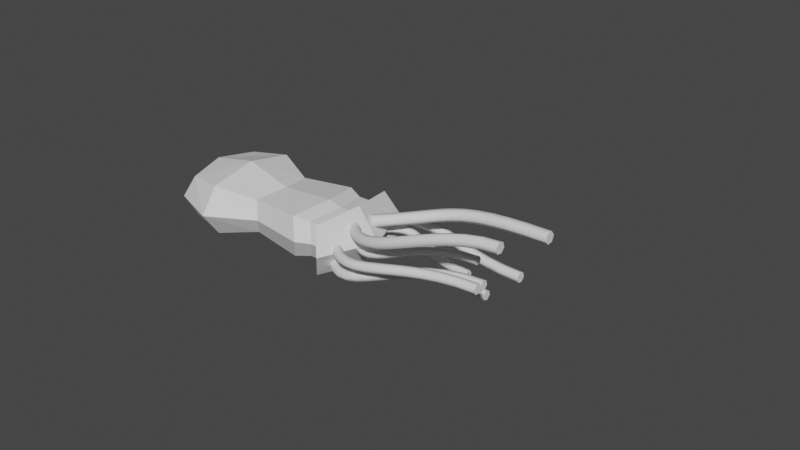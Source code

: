 # Source: bld_squid.blend  (saved by Blender 3.2.14; exported with 4.5.12 LTS)
import bpy
from mathutils import Matrix  # noqa: F401  (used for matrix-valued properties, if any)

bpy.ops.wm.read_factory_settings(use_empty=True)
scene = bpy.context.scene
scene.name = 'Scene'

# ---- collections
col_collection = bpy.data.collections.new('Collection'); scene.collection.children.link(col_collection)

# ---- materials (node trees are filled in below, after node groups)
mat_material = bpy.data.materials.new('Material')
mat_material.alpha_threshold = 0.0
mat_material.use_transparent_shadow = False
mat_material.line_color = (0.0, 0.0, 0.0, 1.0)

# ---- material node trees
mat_material.use_nodes = True; mat_material.node_tree.nodes.clear()
_N = mat_material.node_tree.nodes; _L = mat_material.node_tree.links
n0 = _N.new('ShaderNodeOutputMaterial'); n0.name = 'Material Output'; n0.location = (300, 300)
n1 = _N.new('ShaderNodeBsdfPrincipled'); n1.name = 'Principled BSDF'; n1.location = (10, 300)
n1.distribution = 'GGX'
n1.subsurface_method = 'RANDOM_WALK_SKIN'
n1.inputs[2].default_value = 0.4
n1.inputs[3].default_value = 1.45
n1.inputs[27].default_value = (0.0, 0.0, 0.0, 1.0)
n1.inputs[28].default_value = 1.0
_L.new(n1.outputs[0], n0.inputs[0])
n0.is_active_output = True

# ---- world
world_world = bpy.data.worlds.new('World'); scene.world = world_world
world_world.use_nodes = True; world_world.node_tree.nodes.clear()
_N = world_world.node_tree.nodes; _L = world_world.node_tree.links
n0 = _N.new('ShaderNodeOutputWorld'); n0.name = 'World Output'; n0.location = (300, 300)
n1 = _N.new('ShaderNodeBackground'); n1.name = 'Background'; n1.location = (10, 300)
n1.inputs[0].default_value = (0.05088, 0.05088, 0.05088, 1.0)
_L.new(n1.outputs[0], n0.inputs[0])
n0.is_active_output = True
world_world.color = (0.05088, 0.05088, 0.05088)
world_world.use_sun_shadow = False
world_world.sun_shadow_jitter_overblur = 0.0

# ---- meshes
me_cube = bpy.data.meshes.new('Cube')
me_cube.from_pydata([(0.5098, 0.411, 0.411), (0.5098, 0.411, -0.411), (0.5098, -0.411, 0.411), (0.5098, -0.411, -0.411), (-0.5, 0.5, 0.5), (-0.5, 0.5, -0.5), (-0.5, -0.5, 0.5), (-0.5, -0.5, -0.5), (-0.6096, 1.583e-08, -0.6096), (5.588e-09, 0.6096, -0.6096), (0.5998, 0.5011, 2.676e-09), (-0.6096, -0.6096, -2.794e-09), (0.5998, -0.5011, 2.676e-09), (-0.6096, 0.6096, -2.794e-09), (-1.863e-09, -0.6096, 0.6096), (0.5998, 1.591e-10, 0.5011), (-9.313e-10, -0.6096, -0.6096), (-0.6096, 6.519e-09, 0.6096), (1.863e-09, 0.6096, 0.6096), (0.5998, 1.591e-10, -0.5011), (-6.519e-09, 8.382e-09, 0.8395), (1.304e-08, -0.8395, 4.657e-09), (-0.8395, 1.024e-08, 5.588e-09), (0.0, -5.588e-09, -0.8395), (1.304e-08, 0.8395, 7.451e-09), (1.21, 0.5, 0.5), (1.319, 0.6096, 1.946e-08), (1.21, 0.5, -0.5), (1.21, -0.5, 0.5), (1.319, -0.6096, 1.946e-08), (1.21, -0.5, -0.5), (1.319, -1.946e-08, 0.6096), (1.319, -1.946e-08, -0.6096), (1.411, 0.429, 0.429), (1.505, 0.523, 1.733e-08), (1.411, 0.429, -0.429), (1.411, -0.429, 0.429), (1.505, -0.523, 1.733e-08), (1.411, -0.429, -0.429), (1.505, -1.996e-08, 0.523), (1.505, -1.996e-08, -0.523), (1.56, 0.429, 0.429), (1.411, 0.429, 0.429), (1.505, 0.523, 1.733e-08), (1.411, 0.429, -0.429), (1.411, -0.429, 0.429), (1.505, -0.523, 1.733e-08), (1.411, -0.429, -0.429), (1.505, -1.996e-08, 0.523), (1.505, -1.996e-08, -0.523), (1.702, -1.037e-08, 1.573e-08), (1.654, 0.523, 1.733e-08), (1.56, 0.429, -0.429), (1.56, -0.429, 0.429), (1.654, -0.523, 1.733e-08), (1.56, -0.429, -0.429), (1.654, -2.243e-08, 0.523), (1.654, -2.243e-08, -0.523), (1.79, -0.7321, 1.629e-08), (1.659, -0.6005, -0.6005), (1.659, -0.6005, 0.6005), (1.79, 0.7321, 1.629e-08), (1.659, 0.6005, -0.6005), (1.659, 0.6005, 0.6005), (1.79, -3.636e-08, 0.7321), (1.79, -3.636e-08, -0.7321), (2.066, -2.294e-08, 1.405e-08)], [], [(0, 18, 20, 15), (18, 4, 17, 20), (20, 17, 6, 14), (15, 20, 14, 2), (3, 12, 21, 16), (12, 2, 14, 21), (21, 14, 6, 11), (16, 21, 11, 7), (7, 11, 22, 8), (11, 6, 17, 22), (22, 17, 4, 13), (8, 22, 13, 5), (5, 9, 23, 8), (9, 1, 19, 23), (23, 19, 3, 16), (8, 23, 16, 7), (3, 19, 32, 30), (10, 0, 25, 26), (15, 2, 28, 31), (2, 12, 29, 28), (5, 13, 24, 9), (13, 4, 18, 24), (24, 18, 0, 10), (9, 24, 10, 1), (32, 27, 35, 40), (26, 25, 33, 34), (28, 29, 37, 36), (25, 31, 39, 33), (12, 3, 30, 29), (1, 10, 26, 27), (0, 15, 31, 25), (19, 1, 27, 32), (41, 56, 64, 63), (54, 55, 59, 58), (55, 57, 65, 59), (52, 51, 61, 62), (31, 28, 36, 39), (29, 30, 38, 37), (27, 26, 34, 35), (30, 32, 40, 38), (44, 49, 50, 43), (43, 50, 48, 42), (50, 46, 45, 48), (49, 47, 46, 50), (46, 47, 55, 54), (44, 43, 51, 52), (47, 49, 57, 55), (42, 48, 56, 41), (45, 46, 54, 53), (43, 42, 41, 51), (49, 44, 52, 57), (48, 45, 53, 56), (65, 66, 58, 59), (66, 64, 60, 58), (61, 63, 64, 66), (62, 61, 66, 65), (51, 41, 63, 61), (57, 52, 62, 65), (53, 54, 58, 60), (56, 53, 60, 64)])
_uv = me_cube.uv_layers.new(name='UVMap')
_uv.uv.foreach_set('vector', [0.625, 0.5, 0.75, 0.5, 0.75, 0.625, 0.625, 0.625, 0.75, 0.5, 0.875, 0.5, 0.875, 0.625, 0.75, 0.625, 0.75, 0.625, 0.875, 0.625, 0.875, 0.75, 0.75, 0.75, 0.625, 0.625, 0.75, 0.625, 0.75, 0.75, 0.625, 0.75, 0.375, 0.75, 0.5, 0.75, 0.5, 0.875, 0.375, 0.875, 0.5, 0.75, 0.625, 0.75, 0.625, 0.875, 0.5, 0.875, 0.5, 0.875, 0.625, 0.875, 0.625, 1.0, 0.5, 1.0, 0.375, 0.875, 0.5, 0.875, 0.5, 1.0, 0.375, 1.0, 0.375, 0.0, 0.5, 0.0, 0.5, 0.125, 0.375, 0.125, 0.5, 0.0, 0.625, 0.0, 0.625, 0.125, 0.5, 0.125, 0.5, 0.125, 0.625, 0.125, 0.625, 0.25, 0.5, 0.25, 0.375, 0.125, 0.5, 0.125, 0.5, 0.25, 0.375, 0.25, 0.125, 0.5, 0.25, 0.5, 0.25, 0.625, 0.125, 0.625, 0.25, 0.5, 0.375, 0.5, 0.375, 0.625, 0.25, 0.625, 0.25, 0.625, 0.375, 0.625, 0.375, 0.75, 0.25, 0.75, 0.125, 0.625, 0.25, 0.625, 0.25, 0.75, 0.125, 0.75, 0.375, 0.75, 0.375, 0.625, 0.375, 0.625, 0.375, 0.75, 0.5, 0.5, 0.625, 0.5, 0.625, 0.5, 0.5, 0.5, 0.625, 0.625, 0.625, 0.75, 0.625, 0.75, 0.625, 0.625, 0.625, 0.75, 0.5, 0.75, 0.5, 0.75, 0.625, 0.75, 0.375, 0.25, 0.5, 0.25, 0.5, 0.375, 0.375, 0.375, 0.5, 0.25, 0.625, 0.25, 0.625, 0.375, 0.5, 0.375, 0.5, 0.375, 0.625, 0.375, 0.625, 0.5, 0.5, 0.5, 0.375, 0.375, 0.5, 0.375, 0.5, 0.5, 0.375, 0.5, 0.375, 0.625, 0.375, 0.5, 0.375, 0.5, 0.375, 0.625, 0.5, 0.5, 0.625, 0.5, 0.625, 0.5, 0.5, 0.5, 0.625, 0.75, 0.5, 0.75, 0.5, 0.75, 0.625, 0.75, 0.625, 0.5, 0.625, 0.625, 0.625, 0.625, 0.625, 0.5, 0.5, 0.75, 0.375, 0.75, 0.375, 0.75, 0.5, 0.75, 0.375, 0.5, 0.5, 0.5, 0.5, 0.5, 0.375, 0.5, 0.625, 0.5, 0.625, 0.625, 0.625, 0.625, 0.625, 0.5, 0.375, 0.625, 0.375, 0.5, 0.375, 0.5, 0.375, 0.625, 0.625, 0.5, 0.625, 0.625, 0.625, 0.625, 0.625, 0.5, 0.5, 0.75, 0.375, 0.75, 0.375, 0.75, 0.5, 0.75, 0.375, 0.75, 0.375, 0.625, 0.375, 0.625, 0.375, 0.75, 0.375, 0.5, 0.5, 0.5, 0.5, 0.5, 0.375, 0.5, 0.625, 0.625, 0.625, 0.75, 0.625, 0.75, 0.625, 0.625, 0.5, 0.75, 0.375, 0.75, 0.375, 0.75, 0.5, 0.75, 0.375, 0.5, 0.5, 0.5, 0.5, 0.5, 0.375, 0.5, 0.375, 0.75, 0.375, 0.625, 0.375, 0.625, 0.375, 0.75, 0.375, 0.5, 0.375, 0.625, 0.5, 0.625, 0.5, 0.5, 0.5, 0.5, 0.5, 0.625, 0.625, 0.625, 0.625, 0.5, 0.5, 0.625, 0.5, 0.75, 0.625, 0.75, 0.625, 0.625, 0.375, 0.625, 0.375, 0.75, 0.5, 0.75, 0.5, 0.625, 0.5, 0.75, 0.375, 0.75, 0.375, 0.75, 0.5, 0.75, 0.375, 0.5, 0.5, 0.5, 0.5, 0.5, 0.375, 0.5, 0.375, 0.75, 0.375, 0.625, 0.375, 0.625, 0.375, 0.75, 0.625, 0.5, 0.625, 0.625, 0.625, 0.625, 0.625, 0.5, 0.625, 0.75, 0.5, 0.75, 0.5, 0.75, 0.625, 0.75, 0.5, 0.5, 0.625, 0.5, 0.625, 0.5, 0.5, 0.5, 0.375, 0.625, 0.375, 0.5, 0.375, 0.5, 0.375, 0.625, 0.625, 0.625, 0.625, 0.75, 0.625, 0.75, 0.625, 0.625, 0.375, 0.625, 0.5, 0.625, 0.5, 0.75, 0.375, 0.75, 0.5, 0.625, 0.625, 0.625, 0.625, 0.75, 0.5, 0.75, 0.5, 0.5, 0.625, 0.5, 0.625, 0.625, 0.5, 0.625, 0.375, 0.5, 0.5, 0.5, 0.5, 0.625, 0.375, 0.625, 0.5, 0.5, 0.625, 0.5, 0.625, 0.5, 0.5, 0.5, 0.375, 0.625, 0.375, 0.5, 0.375, 0.5, 0.375, 0.625, 0.625, 0.75, 0.5, 0.75, 0.5, 0.75, 0.625, 0.75, 0.625, 0.625, 0.625, 0.75, 0.625, 0.75, 0.625, 0.625])
me_cube.materials.append(mat_material)
me_cube.use_mirror_vertex_groups = False
me_cube.update()
me_beziercurve_009 = bpy.data.meshes.new('BezierCurve.009')
me_beziercurve_009.from_pydata([(0.5648, -0.08908, -0.03784), (0.5648, -0.1489, -0.03356), (0.5648, -0.1826, -0.08325), (0.5648, -0.1563, -0.1372), (0.5648, -0.09649, -0.1415), (0.5648, -0.06286, -0.0918), (-1.028, 0.02828, 0.05196), (-0.9859, -0.01414, 0.05196), (-0.9646, -0.03536, 6.519e-09), (-0.9859, -0.01414, -0.05196), (-1.028, 0.02828, -0.05196), (-1.049, 0.0495, -1.863e-09), (-1.028, 0.02828, 0.05196), (-0.9859, -0.01414, 0.05196), (-0.9646, -0.03536, 6.519e-09), (-0.9859, -0.01414, -0.05196), (-1.028, 0.02828, -0.05196), (-1.049, 0.0495, -1.863e-09), (-0.9058, 0.1356, 0.05016), (-0.8705, 0.0871, 0.05028), (-0.8539, 0.06197, -0.001609), (-0.8725, 0.08539, -0.05361), (-0.9078, 0.1339, -0.05373), (-0.9244, 0.1591, -0.001847), (-0.7932, 0.2022, 0.045), (-0.7696, 0.1471, 0.04567), (-0.7602, 0.1178, -0.005874), (-0.7745, 0.1437, -0.05808), (-0.7981, 0.1989, -0.05875), (-0.8075, 0.2281, -0.007211), (-0.686, 0.232, 0.03693), (-0.6784, 0.1725, 0.0388), (-0.6789, 0.1406, -0.01201), (-0.6869, 0.1682, -0.06468), (-0.6944, 0.2277, -0.06656), (-0.694, 0.2596, -0.01575), (-0.583, 0.2295, 0.02683), (-0.5914, 0.1702, 0.03023), (-0.6013, 0.1384, -0.01968), (-0.6028, 0.1659, -0.07298), (-0.5944, 0.2252, -0.07637), (-0.5845, 0.257, -0.02647), (-0.4833, 0.2025, 0.01584), (-0.5026, 0.1459, 0.02039), (-0.5186, 0.1156, -0.02886), (-0.5153, 0.1419, -0.08267), (-0.4961, 0.1986, -0.08722), (-0.4801, 0.2289, -0.03797), (-0.3826, 0.1596, 0.004726), (-0.4069, 0.105, 0.009829), (-0.4254, 0.07564, -0.03916), (-0.4195, 0.1009, -0.09324), (-0.3952, 0.1556, -0.09835), (-0.3768, 0.1849, -0.04936), (-0.2748, 0.1076, -0.006019), (-0.2999, 0.05331, -0.0008427), (-0.3181, 0.0239, -0.04985), (-0.3114, 0.04878, -0.104), (-0.2863, 0.1031, -0.1092), (-0.2681, 0.1325, -0.0602), (-0.1542, 0.05234, -0.01597), (-0.177, -0.002935, -0.01098), (-0.1932, -0.03324, -0.06015), (-0.1867, -0.008264, -0.1143), (-0.1639, 0.04701, -0.1193), (-0.1477, 0.07732, -0.07013), (-0.01527, -0.0006185, -0.02466), (-0.03371, -0.05752, -0.01994), (-0.04665, -0.08906, -0.06932), (-0.04116, -0.06369, -0.1234), (-0.02272, -0.006792, -0.1281), (-0.009777, 0.02475, -0.07876), (0.1473, -0.04573, -0.03158), (0.1346, -0.1042, -0.0271), (0.1258, -0.1369, -0.07665), (0.1297, -0.1111, -0.1307), (0.1424, -0.05259, -0.1352), (0.1512, -0.01992, -0.08561), (0.3389, -0.07722, -0.03617), (0.3325, -0.1367, -0.03185), (0.3282, -0.1701, -0.08151), (0.3301, -0.144, -0.1355), (0.3365, -0.08449, -0.1398), (0.3409, -0.0511, -0.09015), (0.5648, -0.08908, -0.03784), (0.5648, -0.1489, -0.03356), (0.5648, -0.1826, -0.08325), (0.5648, -0.1563, -0.1372), (0.5648, -0.09649, -0.1415), (0.5648, -0.06286, -0.0918)], [], [(5, 3, 4), (5, 2, 3), (0, 2, 5), (0, 1, 2), (9, 11, 10), (8, 11, 9), (8, 6, 11), (7, 6, 8), (12, 18, 23, 17), (13, 19, 18, 12), (14, 20, 19, 13), (15, 21, 20, 14), (16, 22, 21, 15), (17, 23, 22, 16), (18, 24, 29, 23), (19, 25, 24, 18), (20, 26, 25, 19), (21, 27, 26, 20), (22, 28, 27, 21), (23, 29, 28, 22), (24, 30, 35, 29), (25, 31, 30, 24), (26, 32, 31, 25), (27, 33, 32, 26), (28, 34, 33, 27), (29, 35, 34, 28), (30, 36, 41, 35), (31, 37, 36, 30), (32, 38, 37, 31), (33, 39, 38, 32), (34, 40, 39, 33), (35, 41, 40, 34), (36, 42, 47, 41), (37, 43, 42, 36), (38, 44, 43, 37), (39, 45, 44, 38), (40, 46, 45, 39), (41, 47, 46, 40), (42, 48, 53, 47), (43, 49, 48, 42), (44, 50, 49, 43), (45, 51, 50, 44), (46, 52, 51, 45), (47, 53, 52, 46), (48, 54, 59, 53), (49, 55, 54, 48), (50, 56, 55, 49), (51, 57, 56, 50), (52, 58, 57, 51), (53, 59, 58, 52), (54, 60, 65, 59), (55, 61, 60, 54), (56, 62, 61, 55), (57, 63, 62, 56), (58, 64, 63, 57), (59, 65, 64, 58), (60, 66, 71, 65), (61, 67, 66, 60), (62, 68, 67, 61), (63, 69, 68, 62), (64, 70, 69, 63), (65, 71, 70, 64), (66, 72, 77, 71), (67, 73, 72, 66), (68, 74, 73, 67), (69, 75, 74, 68), (70, 76, 75, 69), (71, 77, 76, 70), (72, 78, 83, 77), (73, 79, 78, 72), (74, 80, 79, 73), (75, 81, 80, 74), (76, 82, 81, 75), (77, 83, 82, 76), (78, 84, 89, 83), (79, 85, 84, 78), (80, 86, 85, 79), (81, 87, 86, 80), (82, 88, 87, 81), (83, 89, 88, 82)])
me_beziercurve_009.polygons.foreach_set('use_smooth', [True] * 80)
_uv = me_beziercurve_009.uv_layers.new(name='UVMap')
_uv.uv.foreach_set('vector', [1.0, 0.0, 0.6, 0.0, 0.8, 0.0, 1.0, 0.0, 0.4, 0.0, 0.6, 0.0, 0.0, 0.0, 0.4, 0.0, 1.0, 0.0, 0.0, 0.0, 0.2, 0.0, 0.4, 0.0, 0.6, 0.0, 1.0, 0.0, 0.8, 0.0, 0.4, 0.0, 1.0, 0.0, 0.6, 0.0, 0.4, 0.0, 0.0, 0.0, 1.0, 0.0, 0.2, 0.0, 0.0, 0.0, 0.4, 0.0, 0.0, 1.0, 0.08333, 1.0, 0.08333, 0.8333, 0.0, 0.8333, 0.0, 0.1667, 0.08333, 0.1667, 0.08333, 0.0, 0.0, 0.0, 0.0, 0.3333, 0.08333, 0.3333, 0.08333, 0.1667, 0.0, 0.1667, 0.0, 0.5, 0.08333, 0.5, 0.08333, 0.3333, 0.0, 0.3333, 0.0, 0.6667, 0.08333, 0.6667, 0.08333, 0.5, 0.0, 0.5, 0.0, 0.8333, 0.08333, 0.8333, 0.08333, 0.6667, 0.0, 0.6667, 0.08333, 1.0, 0.1667, 1.0, 0.1667, 0.8333, 0.08333, 0.8333, 0.08333, 0.1667, 0.1667, 0.1667, 0.1667, 0.0, 0.08333, 0.0, 0.08333, 0.3333, 0.1667, 0.3333, 0.1667, 0.1667, 0.08333, 0.1667, 0.08333, 0.5, 0.1667, 0.5, 0.1667, 0.3333, 0.08333, 0.3333, 0.08333, 0.6667, 0.1667, 0.6667, 0.1667, 0.5, 0.08333, 0.5, 0.08333, 0.8333, 0.1667, 0.8333, 0.1667, 0.6667, 0.08333, 0.6667, 0.1667, 1.0, 0.25, 1.0, 0.25, 0.8333, 0.1667, 0.8333, 0.1667, 0.1667, 0.25, 0.1667, 0.25, 0.0, 0.1667, 0.0, 0.1667, 0.3333, 0.25, 0.3333, 0.25, 0.1667, 0.1667, 0.1667, 0.1667, 0.5, 0.25, 0.5, 0.25, 0.3333, 0.1667, 0.3333, 0.1667, 0.6667, 0.25, 0.6667, 0.25, 0.5, 0.1667, 0.5, 0.1667, 0.8333, 0.25, 0.8333, 0.25, 0.6667, 0.1667, 0.6667, 0.25, 1.0, 0.3333, 1.0, 0.3333, 0.8333, 0.25, 0.8333, 0.25, 0.1667, 0.3333, 0.1667, 0.3333, 0.0, 0.25, 0.0, 0.25, 0.3333, 0.3333, 0.3333, 0.3333, 0.1667, 0.25, 0.1667, 0.25, 0.5, 0.3333, 0.5, 0.3333, 0.3333, 0.25, 0.3333, 0.25, 0.6667, 0.3333, 0.6667, 0.3333, 0.5, 0.25, 0.5, 0.25, 0.8333, 0.3333, 0.8333, 0.3333, 0.6667, 0.25, 0.6667, 0.3333, 1.0, 0.4167, 1.0, 0.4167, 0.8333, 0.3333, 0.8333, 0.3333, 0.1667, 0.4167, 0.1667, 0.4167, 0.0, 0.3333, 0.0, 0.3333, 0.3333, 0.4167, 0.3333, 0.4167, 0.1667, 0.3333, 0.1667, 0.3333, 0.5, 0.4167, 0.5, 0.4167, 0.3333, 0.3333, 0.3333, 0.3333, 0.6667, 0.4167, 0.6667, 0.4167, 0.5, 0.3333, 0.5, 0.3333, 0.8333, 0.4167, 0.8333, 0.4167, 0.6667, 0.3333, 0.6667, 0.4167, 1.0, 0.5, 1.0, 0.5, 0.8333, 0.4167, 0.8333, 0.4167, 0.1667, 0.5, 0.1667, 0.5, 0.0, 0.4167, 0.0, 0.4167, 0.3333, 0.5, 0.3333, 0.5, 0.1667, 0.4167, 0.1667, 0.4167, 0.5, 0.5, 0.5, 0.5, 0.3333, 0.4167, 0.3333, 0.4167, 0.6667, 0.5, 0.6667, 0.5, 0.5, 0.4167, 0.5, 0.4167, 0.8333, 0.5, 0.8333, 0.5, 0.6667, 0.4167, 0.6667, 0.5, 1.0, 0.5833, 1.0, 0.5833, 0.8333, 0.5, 0.8333, 0.5, 0.1667, 0.5833, 0.1667, 0.5833, 0.0, 0.5, 0.0, 0.5, 0.3333, 0.5833, 0.3333, 0.5833, 0.1667, 0.5, 0.1667, 0.5, 0.5, 0.5833, 0.5, 0.5833, 0.3333, 0.5, 0.3333, 0.5, 0.6667, 0.5833, 0.6667, 0.5833, 0.5, 0.5, 0.5, 0.5, 0.8333, 0.5833, 0.8333, 0.5833, 0.6667, 0.5, 0.6667, 0.5833, 1.0, 0.6667, 1.0, 0.6667, 0.8333, 0.5833, 0.8333, 0.5833, 0.1667, 0.6667, 0.1667, 0.6667, 0.0, 0.5833, 0.0, 0.5833, 0.3333, 0.6667, 0.3333, 0.6667, 0.1667, 0.5833, 0.1667, 0.5833, 0.5, 0.6667, 0.5, 0.6667, 0.3333, 0.5833, 0.3333, 0.5833, 0.6667, 0.6667, 0.6667, 0.6667, 0.5, 0.5833, 0.5, 0.5833, 0.8333, 0.6667, 0.8333, 0.6667, 0.6667, 0.5833, 0.6667, 0.6667, 1.0, 0.75, 1.0, 0.75, 0.8333, 0.6667, 0.8333, 0.6667, 0.1667, 0.75, 0.1667, 0.75, 0.0, 0.6667, 0.0, 0.6667, 0.3333, 0.75, 0.3333, 0.75, 0.1667, 0.6667, 0.1667, 0.6667, 0.5, 0.75, 0.5, 0.75, 0.3333, 0.6667, 0.3333, 0.6667, 0.6667, 0.75, 0.6667, 0.75, 0.5, 0.6667, 0.5, 0.6667, 0.8333, 0.75, 0.8333, 0.75, 0.6667, 0.6667, 0.6667, 0.75, 1.0, 0.8333, 1.0, 0.8333, 0.8333, 0.75, 0.8333, 0.75, 0.1667, 0.8333, 0.1667, 0.8333, 0.0, 0.75, 0.0, 0.75, 0.3333, 0.8333, 0.3333, 0.8333, 0.1667, 0.75, 0.1667, 0.75, 0.5, 0.8333, 0.5, 0.8333, 0.3333, 0.75, 0.3333, 0.75, 0.6667, 0.8333, 0.6667, 0.8333, 0.5, 0.75, 0.5, 0.75, 0.8333, 0.8333, 0.8333, 0.8333, 0.6667, 0.75, 0.6667, 0.8333, 1.0, 0.9167, 1.0, 0.9167, 0.8333, 0.8333, 0.8333, 0.8333, 0.1667, 0.9167, 0.1667, 0.9167, 0.0, 0.8333, 0.0, 0.8333, 0.3333, 0.9167, 0.3333, 0.9167, 0.1667, 0.8333, 0.1667, 0.8333, 0.5, 0.9167, 0.5, 0.9167, 0.3333, 0.8333, 0.3333, 0.8333, 0.6667, 0.9167, 0.6667, 0.9167, 0.5, 0.8333, 0.5, 0.8333, 0.8333, 0.9167, 0.8333, 0.9167, 0.6667, 0.8333, 0.6667, 0.9167, 1.0, 1.0, 1.0, 1.0, 0.8333, 0.9167, 0.8333, 0.9167, 0.1667, 1.0, 0.1667, 1.0, 0.0, 0.9167, 0.0, 0.9167, 0.3333, 1.0, 0.3333, 1.0, 0.1667, 0.9167, 0.1667, 0.9167, 0.5, 1.0, 0.5, 1.0, 0.3333, 0.9167, 0.3333, 0.9167, 0.6667, 1.0, 0.6667, 1.0, 0.5, 0.9167, 0.5, 0.9167, 0.8333, 1.0, 0.8333, 1.0, 0.6667, 0.9167, 0.6667])
me_beziercurve_009.update()

# ---- curves / text
cu_beziercurve = bpy.data.curves.new('BezierCurve', 'CURVE')
cu_beziercurve.dimensions = '3D'
_sp = cu_beziercurve.splines.new('BEZIER'); _sp.bezier_points.add(1)
_sp.bezier_points.foreach_set('co', [-1.0, 0.0, 0.0, 0.563, 0.2761, -0.261])
_sp.bezier_points.foreach_set('handle_left', [-1.5, -0.5, 0.0, -0.437, 0.2761, -0.261])
_sp.bezier_points.foreach_set('handle_right', [-0.5, 0.5, 0.0, 1.563, 0.2761, -0.261])
for _p, _l, _r in zip(_sp.bezier_points, ['ALIGNED', 'ALIGNED'], ['ALIGNED', 'ALIGNED']): _p.handle_left_type = _l; _p.handle_right_type = _r
_sp.order_u = 0
_sp.order_v = 0
cu_beziercurve.use_path = True
cu_beziercurve.bevel_resolution = 1
cu_beziercurve.offset = 0.01
cu_beziercurve.bevel_depth = 0.06
cu_beziercurve.fill_mode = 'FULL'
cu_beziercurve.use_fill_caps = True
cu_beziercurve_002 = bpy.data.curves.new('BezierCurve.002', 'CURVE')
cu_beziercurve_002.dimensions = '3D'
_sp = cu_beziercurve_002.splines.new('BEZIER'); _sp.bezier_points.add(1)
_sp.bezier_points.foreach_set('co', [-1.0, 0.0, 0.0, 0.5407, 0.4425, 0.1715])
_sp.bezier_points.foreach_set('handle_left', [-1.5, -0.5, 0.0, -0.4593, 0.4425, 0.1715])
_sp.bezier_points.foreach_set('handle_right', [-0.5, 0.5, 0.0, 1.541, 0.4425, 0.1715])
for _p, _l, _r in zip(_sp.bezier_points, ['ALIGNED', 'ALIGNED'], ['ALIGNED', 'ALIGNED']): _p.handle_left_type = _l; _p.handle_right_type = _r
_sp.order_u = 0
_sp.order_v = 0
cu_beziercurve_002.use_path = True
cu_beziercurve_002.bevel_resolution = 1
cu_beziercurve_002.offset = 0.01
cu_beziercurve_002.bevel_depth = 0.06
cu_beziercurve_002.fill_mode = 'FULL'
cu_beziercurve_002.use_fill_caps = True
cu_beziercurve_003 = bpy.data.curves.new('BezierCurve.003', 'CURVE')
cu_beziercurve_003.dimensions = '3D'
_sp = cu_beziercurve_003.splines.new('BEZIER'); _sp.bezier_points.add(1)
_sp.bezier_points.foreach_set('co', [-1.0, 0.0, 0.0, 0.8578, -0.02799, -0.1639])
_sp.bezier_points.foreach_set('handle_left', [-1.5, -0.5, 0.0, -0.1422, -0.02799, -0.1639])
_sp.bezier_points.foreach_set('handle_right', [-0.5, 0.5, 0.0, 1.858, -0.02799, -0.1639])
for _p, _l, _r in zip(_sp.bezier_points, ['ALIGNED', 'ALIGNED'], ['ALIGNED', 'ALIGNED']): _p.handle_left_type = _l; _p.handle_right_type = _r
_sp.order_u = 0
_sp.order_v = 0
cu_beziercurve_003.use_path = True
cu_beziercurve_003.bevel_resolution = 1
cu_beziercurve_003.offset = 0.01
cu_beziercurve_003.bevel_depth = 0.06
cu_beziercurve_003.fill_mode = 'FULL'
cu_beziercurve_003.use_fill_caps = True
cu_beziercurve_004 = bpy.data.curves.new('BezierCurve.004', 'CURVE')
cu_beziercurve_004.dimensions = '3D'
_sp = cu_beziercurve_004.splines.new('BEZIER'); _sp.bezier_points.add(1)
_sp.bezier_points.foreach_set('co', [-1.0, 0.0, 0.0, 0.7934, 0.1745, -0.4643])
_sp.bezier_points.foreach_set('handle_left', [-1.5, -0.5, 0.0, 0.08724, 0.1745, -0.4643])
_sp.bezier_points.foreach_set('handle_right', [-0.5, 0.5, 0.0, 1.5, 0.1745, -0.4643])
for _p, _l, _r in zip(_sp.bezier_points, ['ALIGNED', 'ALIGNED'], ['ALIGNED', 'ALIGNED']): _p.handle_left_type = _l; _p.handle_right_type = _r
_sp.order_u = 0
_sp.order_v = 0
cu_beziercurve_004.use_path = True
cu_beziercurve_004.bevel_resolution = 1
cu_beziercurve_004.offset = 0.01
cu_beziercurve_004.bevel_depth = 0.06
cu_beziercurve_004.fill_mode = 'FULL'
cu_beziercurve_004.use_fill_caps = True
cu_beziercurve_005 = bpy.data.curves.new('BezierCurve.005', 'CURVE')
cu_beziercurve_005.dimensions = '3D'
_sp = cu_beziercurve_005.splines.new('BEZIER'); _sp.bezier_points.add(1)
_sp.bezier_points.foreach_set('co', [-1.0, 0.0, 0.0, 0.3343, 0.04736, -0.2885])
_sp.bezier_points.foreach_set('handle_left', [-1.5, -0.5, 0.0, -0.6657, 0.04736, -0.2885])
_sp.bezier_points.foreach_set('handle_right', [-0.5, 0.5, 0.0, 1.334, 0.04736, -0.2885])
for _p, _l, _r in zip(_sp.bezier_points, ['ALIGNED', 'ALIGNED'], ['ALIGNED', 'ALIGNED']): _p.handle_left_type = _l; _p.handle_right_type = _r
_sp.order_u = 0
_sp.order_v = 0
cu_beziercurve_005.use_path = True
cu_beziercurve_005.bevel_resolution = 1
cu_beziercurve_005.offset = 0.01
cu_beziercurve_005.bevel_depth = 0.06
cu_beziercurve_005.fill_mode = 'FULL'
cu_beziercurve_005.use_fill_caps = True
cu_beziercurve_007 = bpy.data.curves.new('BezierCurve.007', 'CURVE')
cu_beziercurve_007.dimensions = '3D'
_sp = cu_beziercurve_007.splines.new('BEZIER'); _sp.bezier_points.add(1)
_sp.bezier_points.foreach_set('co', [-1.0, 0.0, 0.0, 0.7495, -0.2465, -0.2553])
_sp.bezier_points.foreach_set('handle_left', [-1.5, -0.5, 0.0, -0.2505, -0.2465, -0.2553])
_sp.bezier_points.foreach_set('handle_right', [-0.5, 0.5, 0.0, 1.749, -0.2465, -0.2553])
for _p, _l, _r in zip(_sp.bezier_points, ['ALIGNED', 'ALIGNED'], ['ALIGNED', 'ALIGNED']): _p.handle_left_type = _l; _p.handle_right_type = _r
_sp.order_u = 0
_sp.order_v = 0
cu_beziercurve_007.use_path = True
cu_beziercurve_007.bevel_resolution = 1
cu_beziercurve_007.offset = 0.01
cu_beziercurve_007.bevel_depth = 0.06
cu_beziercurve_007.fill_mode = 'FULL'
cu_beziercurve_007.use_fill_caps = True
cu_beziercurve_008 = bpy.data.curves.new('BezierCurve.008', 'CURVE')
cu_beziercurve_008.dimensions = '3D'
_sp = cu_beziercurve_008.splines.new('BEZIER'); _sp.bezier_points.add(1)
_sp.bezier_points.foreach_set('co', [-1.0, 0.0, 0.0, 0.7495, -0.2465, -0.2553])
_sp.bezier_points.foreach_set('handle_left', [-1.5, -0.5, 0.0, -0.2505, -0.2465, -0.2553])
_sp.bezier_points.foreach_set('handle_right', [-0.5, 0.5, 0.0, 1.749, -0.2465, -0.2553])
for _p, _l, _r in zip(_sp.bezier_points, ['ALIGNED', 'ALIGNED'], ['ALIGNED', 'ALIGNED']): _p.handle_left_type = _l; _p.handle_right_type = _r
_sp.order_u = 0
_sp.order_v = 0
cu_beziercurve_008.use_path = True
cu_beziercurve_008.bevel_resolution = 1
cu_beziercurve_008.offset = 0.01
cu_beziercurve_008.bevel_depth = 0.06
cu_beziercurve_008.fill_mode = 'FULL'
cu_beziercurve_008.use_fill_caps = True

# ---- objects
ob_cube = bpy.data.objects.new('Cube', me_cube)
ob_beziercurve = bpy.data.objects.new('BezierCurve', cu_beziercurve)
ob_beziercurve_001 = bpy.data.objects.new('BezierCurve.001', cu_beziercurve_002)
ob_beziercurve_002 = bpy.data.objects.new('BezierCurve.002', cu_beziercurve_003)
ob_beziercurve_003 = bpy.data.objects.new('BezierCurve.003', cu_beziercurve_004)
ob_beziercurve_004 = bpy.data.objects.new('BezierCurve.004', cu_beziercurve_005)
ob_beziercurve_006 = bpy.data.objects.new('BezierCurve.006', cu_beziercurve_007)
ob_beziercurve_005 = bpy.data.objects.new('BezierCurve.005', cu_beziercurve_008)
ob_beziercurve_007 = bpy.data.objects.new('BezierCurve.007', me_beziercurve_009)

# ---- transforms, parenting, visibility, modifiers, constraints
ob_cube.location = (0.0, 0.0, 0.0)
ob_cube.scale = (0.5512, 0.5512, 0.2895)
ob_cube.lock_rotations_4d = False
ob_cube.empty_display_type = 'ARROWS'
ob_cube.lineart.crease_threshold = 0.0
ob_beziercurve.location = (1.597, 0.2564, 0.01174)
ob_beziercurve.scale = (0.6204, 0.6204, 0.6204)
ob_beziercurve_001.location = (1.773, 0.05492, 0.09707)
ob_beziercurve_001.scale = (0.7293, 0.7293, 0.7293)
ob_beziercurve_002.location = (1.584, -0.2285, 0.01174)
ob_beziercurve_002.rotation_euler = (3.142, -0.0, 0.0)
ob_beziercurve_002.scale = (0.5791, 0.5791, 0.5791)
ob_beziercurve_003.location = (1.677, -0.07052, 0.09574)
ob_beziercurve_003.rotation_euler = (3.142, -0.0, 0.0)
ob_beziercurve_003.scale = (0.6653, 0.6653, 0.6653)
ob_beziercurve_004.location = (1.593, 0.2564, -0.1001)
ob_beziercurve_004.scale = (0.5973, 0.5973, 0.5973)
ob_beziercurve_006.location = (1.564, -0.2062, -0.1161)
ob_beziercurve_006.rotation_euler = (3.142, -0.0, 0.0)
ob_beziercurve_006.scale = (0.5994, 0.5994, 0.5994)
ob_beziercurve_005.location = (1.528, -0.06934, -0.01057)
ob_beziercurve_005.rotation_euler = (3.142, -0.0, 0.0)
ob_beziercurve_005.scale = (0.4839, 0.4839, 0.4839)
ob_beziercurve_007.location = (1.502, 0.1735, -0.01191)
ob_beziercurve_007.rotation_euler = (6.283, -0.0, 0.0)
ob_beziercurve_007.scale = (0.483, 0.483, 0.483)

# ---- collection membership
col_collection.objects.link(ob_cube)
col_collection.objects.link(ob_beziercurve)
col_collection.objects.link(ob_beziercurve_001)
col_collection.objects.link(ob_beziercurve_002)
col_collection.objects.link(ob_beziercurve_003)
col_collection.objects.link(ob_beziercurve_004)
col_collection.objects.link(ob_beziercurve_006)
col_collection.objects.link(ob_beziercurve_005)
col_collection.objects.link(ob_beziercurve_007)

# ---- scene / render settings (as saved in the file)
scene.frame_start = 1; scene.frame_end = 250; scene.frame_set(1)
scene.render.engine = 'BLENDER_EEVEE_NEXT'
scene.cycles.sampling_pattern = 'TABULATED_SOBOL'
scene.cycles.use_light_tree = False
scene.view_settings.view_transform = 'Filmic'
bpy.context.view_layer.update()

# ---- added for rendering (the .blend has no active camera and no usable light): camera, sun
cam_auto = bpy.data.cameras.new('AutoCamera')
cam_auto.lens = 50.0
cam_auto.sensor_width = 36.0
cam_auto.clip_end = 1000.0
ob_auto_camera = bpy.data.objects.new('AutoCamera', cam_auto)
scene.collection.objects.link(ob_auto_camera)
ob_auto_camera.location = (5.23796, -4.69755, 3.31679)
ob_auto_camera.rotation_euler = (1.09748, -7.21219e-08, 0.694738)
scene.camera = ob_auto_camera
light_auto_sun = bpy.data.lights.new('AutoSun', 'SUN')
light_auto_sun.energy = 3.0
light_auto_sun.angle = 0.0523599
ob_auto_sun = bpy.data.objects.new('AutoSun', light_auto_sun)
scene.collection.objects.link(ob_auto_sun)
ob_auto_sun.rotation_euler = (0.872665, 0.174533, 0.523599)
bpy.context.view_layer.update()
